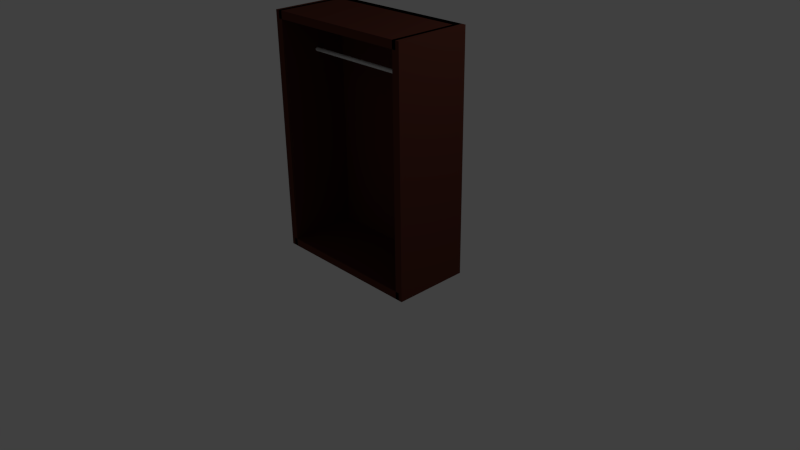# Source: Closet.blend  (saved by Blender 2.72.0; exported with 4.5.12 LTS)
import bpy
from mathutils import Matrix  # noqa: F401  (used for matrix-valued properties, if any)

bpy.ops.wm.read_factory_settings(use_empty=True)
scene = bpy.context.scene
scene.name = 'Scene'

# ---- collections
col_collection_1 = bpy.data.collections.new('Collection 1'); scene.collection.children.link(col_collection_1)

# ---- materials (node trees are filled in below, after node groups)
mat_darkbrown = bpy.data.materials.new('darkbrown')
mat_darkbrown.alpha_threshold = 0.0
mat_darkbrown.use_transparent_shadow = False
mat_darkbrown.diffuse_color = (0.0985, 0.02981, 0.02044, 1.0)
mat_darkbrown.roughness = 0.5
mat_darkbrown.line_color = (0.0, 0.0, 0.0, 1.0)
mat_material = bpy.data.materials.new('Material')
mat_material.alpha_threshold = 0.0
mat_material.use_transparent_shadow = False
mat_material.roughness = 0.5
mat_material.line_color = (0.0, 0.0, 0.0, 1.0)

# ---- material node trees

# ---- world
world_world = bpy.data.worlds.new('World'); scene.world = world_world
world_world.color = (0.05088, 0.05088, 0.05088)
world_world.use_sun_shadow = False
world_world.sun_shadow_jitter_overblur = 0.0
world_world.cycles.sampling_method = 'MANUAL'
world_world.cycles.sample_map_resolution = 256

# ---- cameras
cam_camera = bpy.data.cameras.new('Camera')
cam_camera.clip_end = 100.0
cam_camera.lens = 35.0
cam_camera.sensor_width = 32.0
cam_camera.sensor_height = 18.0
cam_camera.ortho_scale = 7.314
cam_camera.dof.focus_distance = 0.0
cam_camera.dof.aperture_fstop = 128.0

# ---- lights
light_lamp = bpy.data.lights.new('Lamp', 'POINT')
light_lamp.transmission_factor = 0.0
light_lamp.cutoff_distance = 30.0
light_lamp.energy = 100.0
light_lamp.shadow_buffer_clip_start = 1.001
light_lamp.shadow_soft_size = 0.1
light_lamp.shadow_maximum_resolution = 0.006
light_lamp.use_absolute_resolution = True
light_lamp.cycles.use_multiple_importance_sampling = False

# ---- meshes
me_cylinder = bpy.data.meshes.new('Cylinder')
me_cylinder.from_pydata([(0.0, 1.0, -1.0), (0.0, 1.0, 1.0), (0.1951, 0.9808, -1.0), (0.1951, 0.9808, 1.0), (0.3827, 0.9239, -1.0), (0.3827, 0.9239, 1.0), (0.5556, 0.8315, -1.0), (0.5556, 0.8315, 1.0), (0.7071, 0.7071, -1.0), (0.7071, 0.7071, 1.0), (0.8315, 0.5556, -1.0), (0.8315, 0.5556, 1.0), (0.9239, 0.3827, -1.0), (0.9239, 0.3827, 1.0), (0.9808, 0.1951, -1.0), (0.9808, 0.1951, 1.0), (1.0, 7.55e-08, -1.0), (1.0, 7.55e-08, 1.0), (0.9808, -0.1951, -1.0), (0.9808, -0.1951, 1.0), (0.9239, -0.3827, -1.0), (0.9239, -0.3827, 1.0), (0.8315, -0.5556, -1.0), (0.8315, -0.5556, 1.0), (0.7071, -0.7071, -1.0), (0.7071, -0.7071, 1.0), (0.5556, -0.8315, -1.0), (0.5556, -0.8315, 1.0), (0.3827, -0.9239, -1.0), (0.3827, -0.9239, 1.0), (0.1951, -0.9808, -1.0), (0.1951, -0.9808, 1.0), (-3.258e-07, -1.0, -1.0), (-3.258e-07, -1.0, 1.0), (-0.1951, -0.9808, -1.0), (-0.1951, -0.9808, 1.0), (-0.3827, -0.9239, -1.0), (-0.3827, -0.9239, 1.0), (-0.5556, -0.8315, -1.0), (-0.5556, -0.8315, 1.0), (-0.7071, -0.7071, -1.0), (-0.7071, -0.7071, 1.0), (-0.8315, -0.5556, -1.0), (-0.8315, -0.5556, 1.0), (-0.9239, -0.3827, -1.0), (-0.9239, -0.3827, 1.0), (-0.9808, -0.1951, -1.0), (-0.9808, -0.1951, 1.0), (-1.0, 9.656e-07, -1.0), (-1.0, 9.656e-07, 1.0), (-0.9808, 0.1951, -1.0), (-0.9808, 0.1951, 1.0), (-0.9239, 0.3827, -1.0), (-0.9239, 0.3827, 1.0), (-0.8315, 0.5556, -1.0), (-0.8315, 0.5556, 1.0), (-0.7071, 0.7071, -1.0), (-0.7071, 0.7071, 1.0), (-0.5556, 0.8315, -1.0), (-0.5556, 0.8315, 1.0), (-0.3827, 0.9239, -1.0), (-0.3827, 0.9239, 1.0), (-0.1951, 0.9808, -1.0), (-0.1951, 0.9808, 1.0)], [], [(0, 1, 3, 2), (2, 3, 5, 4), (4, 5, 7, 6), (6, 7, 9, 8), (8, 9, 11, 10), (10, 11, 13, 12), (12, 13, 15, 14), (14, 15, 17, 16), (16, 17, 19, 18), (18, 19, 21, 20), (20, 21, 23, 22), (22, 23, 25, 24), (24, 25, 27, 26), (26, 27, 29, 28), (28, 29, 31, 30), (30, 31, 33, 32), (32, 33, 35, 34), (34, 35, 37, 36), (36, 37, 39, 38), (38, 39, 41, 40), (40, 41, 43, 42), (42, 43, 45, 44), (44, 45, 47, 46), (46, 47, 49, 48), (48, 49, 51, 50), (50, 51, 53, 52), (52, 53, 55, 54), (54, 55, 57, 56), (56, 57, 59, 58), (58, 59, 61, 60), (3, 1, 63, 61, 59, 57, 55, 53, 51, 49, 47, 45, 43, 41, 39, 37, 35, 33, 31, 29, 27, 25, 23, 21, 19, 17, 15, 13, 11, 9, 7, 5), (62, 63, 1, 0), (60, 61, 63, 62), (0, 2, 4, 6, 8, 10, 12, 14, 16, 18, 20, 22, 24, 26, 28, 30, 32, 34, 36, 38, 40, 42, 44, 46, 48, 50, 52, 54, 56, 58, 60, 62)])
me_cylinder.use_remesh_preserve_volume = False
me_cylinder.use_remesh_preserve_attributes = False
me_cylinder.use_mirror_vertex_groups = False
me_cylinder.update()
me_cube_001 = bpy.data.meshes.new('Cube.001')
me_cube_001.from_pydata([(1.0, 0.8, -1.0), (-1.0, 0.8, -1.0), (-1.0, 1.0, -1.0), (1.0, 1.0, -1.0), (1.0, 0.8, 61.0), (-1.0, 0.8, 61.0), (-1.0, 1.0, 61.0), (1.0, 1.0, 61.0), (1.0, 1.0, 59.0), (1.0, -1.0, 59.0), (-1.0, -1.0, 59.0), (-1.0, 1.0, 59.0), (1.0, 1.0, 61.0), (1.0, -1.0, 61.0), (-1.0, -1.0, 61.0), (-1.0, 1.0, 61.0), (1.0, 1.0, -1.0), (1.0, -1.0, -1.0), (-1.0, -1.0, -1.0), (-1.0, 1.0, -1.0), (1.0, 1.0, 1.0), (1.0, -1.0, 1.0), (-1.0, -1.0, 1.0), (-1.0, 1.0, 1.0), (0.95, -1.0, -1.0), (0.95, 1.0, -1.0), (1.05, 1.0, -1.0), (1.05, -1.0, -1.0), (0.95, -1.0, 61.0), (0.95, 1.0, 61.0), (1.05, 1.0, 61.0), (1.05, -1.0, 61.0), (-1.05, -1.0, -1.0), (-1.05, 1.0, -1.0), (-0.95, 1.0, -1.0), (-0.95, -1.0, -1.0), (-1.05, -1.0, 61.0), (-1.05, 1.0, 61.0), (-0.95, 1.0, 61.0), (-0.95, -1.0, 61.0)], [], [(4, 5, 1, 0), (5, 6, 2, 1), (6, 7, 3, 2), (7, 4, 0, 3), (0, 1, 2, 3), (7, 6, 5, 4), (8, 9, 10, 11), (12, 15, 14, 13), (8, 12, 13, 9), (9, 13, 14, 10), (10, 14, 15, 11), (12, 8, 11, 15), (16, 17, 18, 19), (20, 23, 22, 21), (16, 20, 21, 17), (17, 21, 22, 18), (18, 22, 23, 19), (20, 16, 19, 23), (28, 29, 25, 24), (29, 30, 26, 25), (30, 31, 27, 26), (31, 28, 24, 27), (24, 25, 26, 27), (31, 30, 29, 28), (36, 37, 33, 32), (37, 38, 34, 33), (38, 39, 35, 34), (39, 36, 32, 35), (32, 33, 34, 35), (39, 38, 37, 36)])
me_cube_001.materials.append(mat_darkbrown)
me_cube_001.materials.append(mat_material)
me_cube_001.use_remesh_preserve_volume = False
me_cube_001.use_remesh_preserve_attributes = False
me_cube_001.use_mirror_vertex_groups = False
me_cube_001.update()

# ---- objects
ob_cylinder = bpy.data.objects.new('Cylinder', me_cylinder)
ob_lamp = bpy.data.objects.new('Lamp', light_lamp)
ob_camera = bpy.data.objects.new('Camera', cam_camera)
ob_cube_001 = bpy.data.objects.new('Cube.001', me_cube_001)

# ---- transforms, parenting, visibility, modifiers, constraints
ob_cylinder.location = (0.0, 0.0, 2.5)
ob_cylinder.rotation_euler = (0.0, 1.571, 0.0)
ob_cylinder.scale = (0.025, 0.025, 1.0)
ob_cylinder.lineart.crease_threshold = 0.0
ob_lamp.location = (4.076, 1.005, 5.904)
ob_lamp.rotation_euler = (0.6503, 0.05522, 1.866)
ob_lamp.lock_rotations_4d = False
ob_lamp.empty_display_type = 'ARROWS'
ob_lamp.color = (0.0, 0.0, 0.0, 0.0)
ob_lamp.lineart.crease_threshold = 0.0
ob_camera.location = (7.481, -6.508, 5.344)
ob_camera.rotation_euler = (1.109, 0.01082, 0.8149)
ob_camera.lock_rotations_4d = False
ob_camera.empty_display_type = 'ARROWS'
ob_camera.color = (0.0, 0.0, 0.0, 0.0)
ob_camera.display_type = 'WIRE'
ob_camera.lineart.crease_threshold = 0.0
ob_cube_001.location = (0.0, 0.0, 0.0)
ob_cube_001.scale = (1.0, 0.5, 0.05)
ob_cube_001.lock_rotations_4d = False
ob_cube_001.empty_display_type = 'ARROWS'
ob_cube_001.lineart.crease_threshold = 0.0

# ---- collection membership
col_collection_1.objects.link(ob_cylinder)
col_collection_1.objects.link(ob_lamp)
col_collection_1.objects.link(ob_camera)
col_collection_1.objects.link(ob_cube_001)

# ---- scene / render settings (as saved in the file)
scene.camera = ob_camera
scene.frame_start = 1; scene.frame_end = 250; scene.frame_set(1)
scene.render.engine = 'BLENDER_EEVEE_NEXT'
scene.render.resolution_percentage = 50
scene.render.dither_intensity = 0.0
scene.cycles.use_denoising = False
scene.cycles.samples = 10
scene.cycles.sampling_pattern = 'TABULATED_SOBOL'
scene.cycles.light_sampling_threshold = 0.0
scene.cycles.use_adaptive_sampling = False
scene.cycles.use_light_tree = False
scene.cycles.blur_glossy = 0.0
scene.cycles.pixel_filter_type = 'GAUSSIAN'
scene.cycles.sample_clamp_indirect = 0.0
scene.view_settings.view_transform = 'Standard'
bpy.context.view_layer.update()
